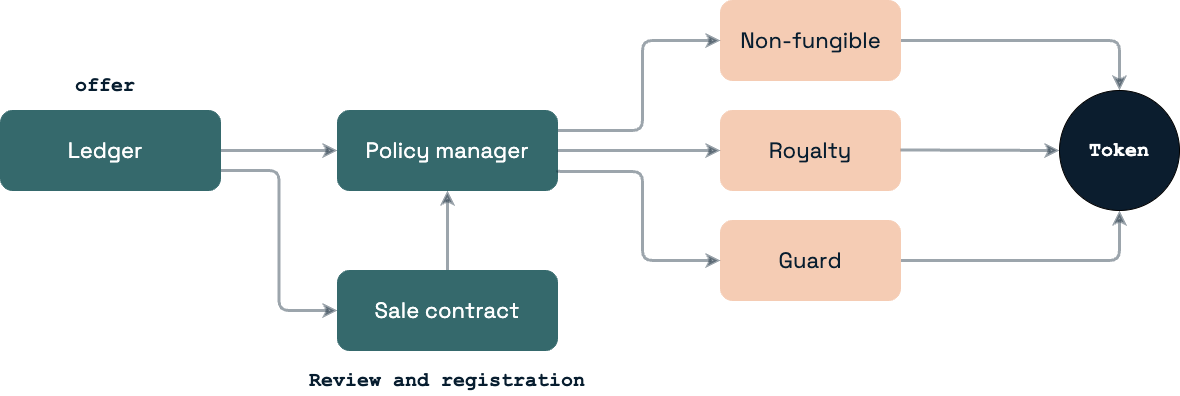

The diagram above was exported from draw.io. Its source (the exported page's mxGraphModel, read from the mxfile embedded in the PNG):
<mxGraphModel dx="1901" dy="775" grid="1" gridSize="10" guides="1" tooltips="1" connect="1" arrows="1" fold="1" page="1" pageScale="1" pageWidth="850" pageHeight="1100" math="0" shadow="0">
  <root>
    <mxCell id="0" />
    <mxCell id="1" parent="0" />
    <mxCell id="wblD2aqD3s34_0fbrtDx-10" style="edgeStyle=orthogonalEdgeStyle;rounded=1;orthogonalLoop=1;jettySize=auto;html=1;exitX=1;exitY=0.5;exitDx=0;exitDy=0;entryX=0;entryY=0.5;entryDx=0;entryDy=0;strokeWidth=3;strokeColor=#071D2F;opacity=40;" parent="1" source="wblD2aqD3s34_0fbrtDx-2" target="wblD2aqD3s34_0fbrtDx-9" edge="1">
      <mxGeometry relative="1" as="geometry">
        <mxPoint x="300" y="320" as="targetPoint" />
      </mxGeometry>
    </mxCell>
    <mxCell id="5mvEkdung8wd2_CZ-vnU-12" style="edgeStyle=orthogonalEdgeStyle;rounded=1;orthogonalLoop=1;jettySize=auto;html=1;exitX=1;exitY=0.75;exitDx=0;exitDy=0;entryX=0;entryY=0.5;entryDx=0;entryDy=0;strokeColor=#071D2F;strokeWidth=3;opacity=40;" edge="1" parent="1" source="wblD2aqD3s34_0fbrtDx-2" target="5mvEkdung8wd2_CZ-vnU-9">
      <mxGeometry relative="1" as="geometry" />
    </mxCell>
    <mxCell id="wblD2aqD3s34_0fbrtDx-2" value="" style="rounded=1;whiteSpace=wrap;html=1;fillColor=#35696C;strokeColor=#35696C;" parent="1" vertex="1">
      <mxGeometry x="-22" y="280" width="220" height="80" as="geometry" />
    </mxCell>
    <mxCell id="5mvEkdung8wd2_CZ-vnU-6" style="edgeStyle=orthogonalEdgeStyle;rounded=1;orthogonalLoop=1;jettySize=auto;html=1;exitX=1;exitY=0.5;exitDx=0;exitDy=0;entryX=0.5;entryY=0;entryDx=0;entryDy=0;strokeWidth=3;strokeColor=#071D2F;opacity=40;" edge="1" parent="1" source="wblD2aqD3s34_0fbrtDx-3" target="5mvEkdung8wd2_CZ-vnU-1">
      <mxGeometry relative="1" as="geometry" />
    </mxCell>
    <mxCell id="wblD2aqD3s34_0fbrtDx-3" value="" style="rounded=1;whiteSpace=wrap;html=1;fillColor=#F5CCB4;strokeColor=#F5CCB4;" parent="1" vertex="1">
      <mxGeometry x="698" y="170" width="180" height="80" as="geometry" />
    </mxCell>
    <mxCell id="wblD2aqD3s34_0fbrtDx-4" value="" style="rounded=1;whiteSpace=wrap;html=1;fillColor=#F5CCB4;strokeColor=#F5CCB4;" parent="1" vertex="1">
      <mxGeometry x="698" y="280" width="180" height="80" as="geometry" />
    </mxCell>
    <mxCell id="5mvEkdung8wd2_CZ-vnU-8" style="edgeStyle=orthogonalEdgeStyle;rounded=1;orthogonalLoop=1;jettySize=auto;html=1;exitX=1;exitY=0.5;exitDx=0;exitDy=0;entryX=0.5;entryY=1;entryDx=0;entryDy=0;strokeWidth=3;opacity=40;strokeColor=#071D2F;" edge="1" parent="1" source="wblD2aqD3s34_0fbrtDx-5" target="5mvEkdung8wd2_CZ-vnU-1">
      <mxGeometry relative="1" as="geometry" />
    </mxCell>
    <mxCell id="wblD2aqD3s34_0fbrtDx-5" value="" style="rounded=1;whiteSpace=wrap;html=1;fillColor=#F5CCB4;strokeColor=#F5CCB4;" parent="1" vertex="1">
      <mxGeometry x="698" y="390" width="180" height="80" as="geometry" />
    </mxCell>
    <mxCell id="wblD2aqD3s34_0fbrtDx-7" value="&lt;font color=&quot;#ffffff&quot; style=&quot;font-size: 22px;&quot; face=&quot;Kadena Space Grotesk&quot;&gt;Ledger&lt;/font&gt;" style="text;html=1;strokeColor=none;fillColor=none;align=center;verticalAlign=middle;whiteSpace=wrap;rounded=0;" parent="1" vertex="1">
      <mxGeometry x="38" y="300" width="90" height="40" as="geometry" />
    </mxCell>
    <mxCell id="wblD2aqD3s34_0fbrtDx-24" style="edgeStyle=orthogonalEdgeStyle;rounded=1;orthogonalLoop=1;jettySize=auto;html=1;exitX=1;exitY=0.25;exitDx=0;exitDy=0;entryX=0;entryY=0.5;entryDx=0;entryDy=0;strokeWidth=3;strokeColor=#071D2F;opacity=40;" parent="1" source="wblD2aqD3s34_0fbrtDx-9" target="wblD2aqD3s34_0fbrtDx-3" edge="1">
      <mxGeometry relative="1" as="geometry">
        <Array as="points">
          <mxPoint x="620" y="300" />
          <mxPoint x="620" y="210" />
        </Array>
      </mxGeometry>
    </mxCell>
    <mxCell id="wblD2aqD3s34_0fbrtDx-9" value="" style="rounded=1;whiteSpace=wrap;html=1;fillColor=#35696C;strokeColor=#35696C;" parent="1" vertex="1">
      <mxGeometry x="315" y="280" width="220" height="80" as="geometry" />
    </mxCell>
    <mxCell id="wblD2aqD3s34_0fbrtDx-8" value="&lt;font color=&quot;#ffffff&quot; style=&quot;font-size: 22px;&quot; face=&quot;Kadena Space Grotesk&quot;&gt;Policy manager&lt;/font&gt;" style="text;html=1;strokeColor=none;fillColor=none;align=center;verticalAlign=middle;whiteSpace=wrap;rounded=0;" parent="1" vertex="1">
      <mxGeometry x="335" y="300" width="180" height="40" as="geometry" />
    </mxCell>
    <mxCell id="wblD2aqD3s34_0fbrtDx-11" style="edgeStyle=orthogonalEdgeStyle;rounded=1;orthogonalLoop=1;jettySize=auto;html=1;entryX=0;entryY=0.5;entryDx=0;entryDy=0;strokeWidth=3;strokeColor=#071D2F;opacity=40;exitX=1;exitY=0.5;exitDx=0;exitDy=0;" parent="1" source="wblD2aqD3s34_0fbrtDx-9" target="wblD2aqD3s34_0fbrtDx-4" edge="1">
      <mxGeometry relative="1" as="geometry">
        <mxPoint x="578" y="320" as="sourcePoint" />
        <mxPoint x="687" y="320" as="targetPoint" />
      </mxGeometry>
    </mxCell>
    <mxCell id="wblD2aqD3s34_0fbrtDx-19" value="&lt;font style=&quot;font-size: 22px;&quot; face=&quot;Kadena Space Grotesk&quot;&gt;Guard&lt;/font&gt;" style="text;html=1;strokeColor=none;fillColor=none;align=center;verticalAlign=middle;whiteSpace=wrap;rounded=0;fontColor=#071D2F;" parent="1" vertex="1">
      <mxGeometry x="733" y="410" width="110" height="40" as="geometry" />
    </mxCell>
    <mxCell id="wblD2aqD3s34_0fbrtDx-20" value="&lt;font style=&quot;font-size: 22px;&quot; face=&quot;Kadena Space Grotesk&quot;&gt;Non-fungible&lt;/font&gt;" style="text;html=1;strokeColor=none;fillColor=none;align=center;verticalAlign=middle;whiteSpace=wrap;rounded=0;fontColor=#071D2F;" parent="1" vertex="1">
      <mxGeometry x="714.5" y="190" width="147" height="40" as="geometry" />
    </mxCell>
    <mxCell id="wblD2aqD3s34_0fbrtDx-21" value="&lt;font style=&quot;font-size: 22px;&quot; face=&quot;Kadena Space Grotesk&quot;&gt;Royalty&lt;/font&gt;" style="text;html=1;strokeColor=none;fillColor=none;align=center;verticalAlign=middle;whiteSpace=wrap;rounded=0;fontColor=#071D2F;" parent="1" vertex="1">
      <mxGeometry x="733" y="300" width="110" height="40" as="geometry" />
    </mxCell>
    <mxCell id="wblD2aqD3s34_0fbrtDx-22" value="&lt;font face=&quot;Courier New&quot; color=&quot;#071d2f&quot;&gt;&lt;span style=&quot;font-size: 20px;&quot;&gt;&lt;b&gt;offer&lt;/b&gt;&lt;/span&gt;&lt;/font&gt;" style="text;html=1;strokeColor=none;fillColor=none;align=center;verticalAlign=middle;whiteSpace=wrap;rounded=0;" parent="1" vertex="1">
      <mxGeometry x="53" y="240" width="60" height="30" as="geometry" />
    </mxCell>
    <mxCell id="wblD2aqD3s34_0fbrtDx-25" style="edgeStyle=orthogonalEdgeStyle;rounded=1;orthogonalLoop=1;jettySize=auto;html=1;entryX=0;entryY=0.5;entryDx=0;entryDy=0;strokeWidth=3;strokeColor=#071D2F;opacity=40;exitX=1;exitY=0.5;exitDx=0;exitDy=0;" parent="1" target="wblD2aqD3s34_0fbrtDx-5" edge="1">
      <mxGeometry relative="1" as="geometry">
        <mxPoint x="535" y="340" as="sourcePoint" />
        <mxPoint x="698" y="340" as="targetPoint" />
        <Array as="points">
          <mxPoint x="535" y="341" />
          <mxPoint x="620" y="341" />
          <mxPoint x="620" y="430" />
        </Array>
      </mxGeometry>
    </mxCell>
    <mxCell id="5mvEkdung8wd2_CZ-vnU-1" value="" style="ellipse;whiteSpace=wrap;html=1;aspect=fixed;fontColor=#0B1D2E;fillColor=#0B1D2E;" vertex="1" parent="1">
      <mxGeometry x="1037" y="260" width="120" height="120" as="geometry" />
    </mxCell>
    <mxCell id="5mvEkdung8wd2_CZ-vnU-2" value="&lt;font face=&quot;Courier New&quot; style=&quot;font-size: 20px;&quot;&gt;&lt;b&gt;Token&lt;/b&gt;&lt;/font&gt;" style="text;html=1;strokeColor=none;fillColor=none;align=center;verticalAlign=middle;whiteSpace=wrap;rounded=0;fontColor=#FFFFFF;" vertex="1" parent="1">
      <mxGeometry x="1067" y="305" width="60" height="30" as="geometry" />
    </mxCell>
    <mxCell id="5mvEkdung8wd2_CZ-vnU-7" style="edgeStyle=orthogonalEdgeStyle;rounded=1;orthogonalLoop=1;jettySize=auto;html=1;strokeWidth=3;strokeColor=#071D2F;opacity=40;exitX=1;exitY=0.5;exitDx=0;exitDy=0;entryX=0;entryY=0.5;entryDx=0;entryDy=0;" edge="1" parent="1" target="5mvEkdung8wd2_CZ-vnU-1">
      <mxGeometry relative="1" as="geometry">
        <mxPoint x="878" y="319.5" as="sourcePoint" />
        <mxPoint x="1030" y="320" as="targetPoint" />
      </mxGeometry>
    </mxCell>
    <mxCell id="5mvEkdung8wd2_CZ-vnU-13" style="edgeStyle=orthogonalEdgeStyle;rounded=1;orthogonalLoop=1;jettySize=auto;html=1;exitX=0.5;exitY=0;exitDx=0;exitDy=0;entryX=0.5;entryY=1;entryDx=0;entryDy=0;strokeColor=#071D2F;strokeWidth=3;opacity=40;" edge="1" parent="1" source="5mvEkdung8wd2_CZ-vnU-9" target="wblD2aqD3s34_0fbrtDx-9">
      <mxGeometry relative="1" as="geometry" />
    </mxCell>
    <mxCell id="5mvEkdung8wd2_CZ-vnU-9" value="" style="rounded=1;whiteSpace=wrap;html=1;fillColor=#35696C;strokeColor=#35696C;" vertex="1" parent="1">
      <mxGeometry x="315" y="440" width="220" height="80" as="geometry" />
    </mxCell>
    <mxCell id="5mvEkdung8wd2_CZ-vnU-10" value="&lt;font color=&quot;#ffffff&quot; style=&quot;font-size: 22px;&quot; face=&quot;Kadena Space Grotesk&quot;&gt;Sale contract&lt;/font&gt;" style="text;html=1;strokeColor=none;fillColor=none;align=center;verticalAlign=middle;whiteSpace=wrap;rounded=0;" vertex="1" parent="1">
      <mxGeometry x="335" y="460" width="180" height="40" as="geometry" />
    </mxCell>
    <mxCell id="5mvEkdung8wd2_CZ-vnU-14" value="&lt;font face=&quot;Courier New&quot; color=&quot;#071d2f&quot;&gt;&lt;span style=&quot;font-size: 20px;&quot;&gt;&lt;b&gt;Review and registration&lt;/b&gt;&lt;/span&gt;&lt;/font&gt;" style="text;html=1;strokeColor=none;fillColor=none;align=center;verticalAlign=middle;whiteSpace=wrap;rounded=0;" vertex="1" parent="1">
      <mxGeometry x="280" y="535" width="290" height="30" as="geometry" />
    </mxCell>
  </root>
</mxGraphModel>